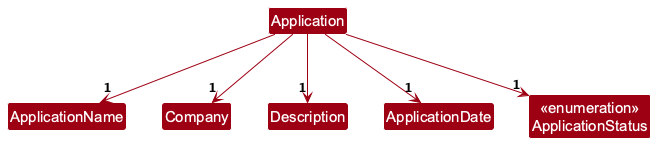

The diagram above was rendered by PlantUML. Its source (embedded in the PNG):
@startuml
!include style.puml
skinparam arrowColor MODEL_COLOR
skinparam classBackgroundColor MODEL_COLOR
class Application
class ApplicationName
class Company
class Description
class ApplicationDate
class "<<enumeration>>\nApplicationStatus" as ApplicationStatus
Application --> "1" ApplicationName
Application --> "1" Company
Application --> "1" Description
Application --> "1" ApplicationDate
Application --> "1" ApplicationStatus
@enduml